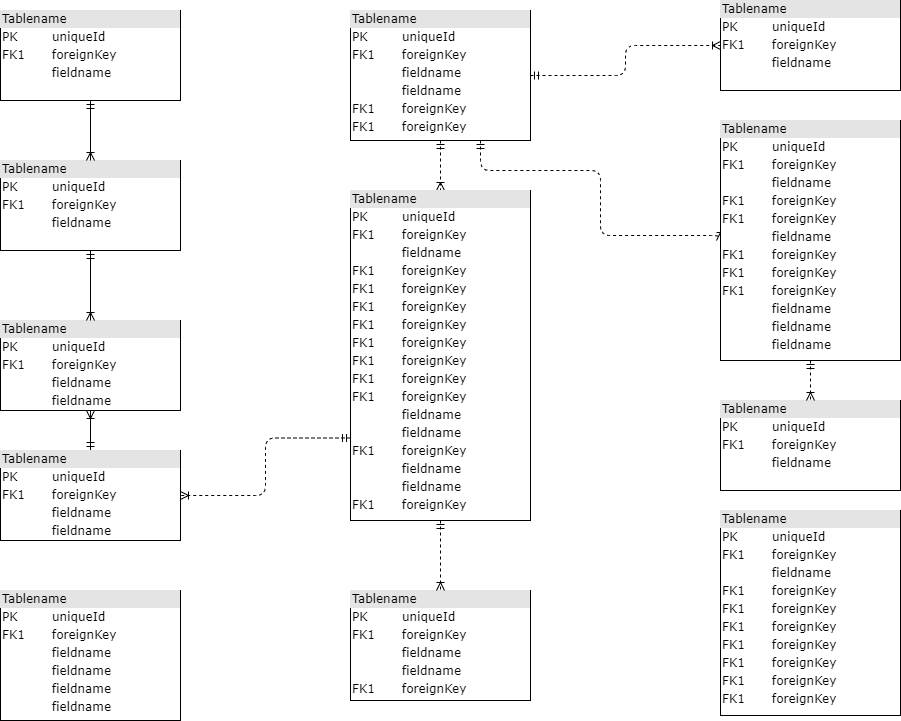

The diagram above was exported from draw.io. Its source (the exported page's mxGraphModel, read from the mxfile embedded in the PNG):
<mxGraphModel dx="1408" dy="748" grid="1" gridSize="10" guides="1" tooltips="1" connect="1" arrows="1" fold="1" page="1" pageScale="1" pageWidth="1100" pageHeight="850" background="none" math="0" shadow="0">
  <root>
    <mxCell id="0" />
    <mxCell id="1" parent="0" />
    <mxCell id="2ed32ef02a7f4228-1" value="&lt;div style=&quot;box-sizing:border-box;width:100%;background:#e4e4e4;padding:2px;&quot;&gt;Tablename&lt;/div&gt;&lt;table style=&quot;width:100%;font-size:1em;&quot; cellpadding=&quot;2&quot; cellspacing=&quot;0&quot;&gt;&lt;tr&gt;&lt;td&gt;PK&lt;/td&gt;&lt;td&gt;uniqueId&lt;/td&gt;&lt;/tr&gt;&lt;tr&gt;&lt;td&gt;FK1&lt;/td&gt;&lt;td&gt;foreignKey&lt;/td&gt;&lt;/tr&gt;&lt;tr&gt;&lt;td&gt;&lt;/td&gt;&lt;td&gt;fieldname&lt;/td&gt;&lt;/tr&gt;&lt;/table&gt;" style="verticalAlign=top;align=left;overflow=fill;html=1;rounded=0;shadow=0;comic=0;labelBackgroundColor=none;strokeWidth=1;fontFamily=Verdana;fontSize=12" parent="1" vertex="1">
      <mxGeometry x="110" y="100" width="180" height="90" as="geometry" />
    </mxCell>
    <mxCell id="2ed32ef02a7f4228-18" style="edgeStyle=orthogonalEdgeStyle;html=1;entryX=0.5;entryY=0;dashed=1;labelBackgroundColor=none;startArrow=ERmandOne;endArrow=ERoneToMany;fontFamily=Verdana;fontSize=12;align=left;" parent="1" source="2ed32ef02a7f4228-2" target="2ed32ef02a7f4228-8" edge="1">
      <mxGeometry relative="1" as="geometry" />
    </mxCell>
    <mxCell id="2ed32ef02a7f4228-19" style="edgeStyle=orthogonalEdgeStyle;html=1;dashed=1;labelBackgroundColor=none;startArrow=ERmandOne;endArrow=ERoneToMany;fontFamily=Verdana;fontSize=12;align=left;entryX=0;entryY=0.5;" parent="1" source="2ed32ef02a7f4228-2" target="2ed32ef02a7f4228-10" edge="1">
      <mxGeometry relative="1" as="geometry">
        <Array as="points">
          <mxPoint x="590" y="260" />
          <mxPoint x="710" y="260" />
          <mxPoint x="710" y="325" />
        </Array>
      </mxGeometry>
    </mxCell>
    <mxCell id="2ed32ef02a7f4228-20" style="edgeStyle=orthogonalEdgeStyle;html=1;dashed=1;labelBackgroundColor=none;startArrow=ERmandOne;endArrow=ERoneToMany;fontFamily=Verdana;fontSize=12;align=left;" parent="1" source="2ed32ef02a7f4228-2" target="2ed32ef02a7f4228-11" edge="1">
      <mxGeometry relative="1" as="geometry" />
    </mxCell>
    <mxCell id="2ed32ef02a7f4228-2" value="&lt;div style=&quot;box-sizing: border-box ; width: 100% ; background: #e4e4e4 ; padding: 2px&quot;&gt;Tablename&lt;/div&gt;&lt;table style=&quot;width: 100% ; font-size: 1em&quot; cellpadding=&quot;2&quot; cellspacing=&quot;0&quot;&gt;&lt;tbody&gt;&lt;tr&gt;&lt;td&gt;PK&lt;/td&gt;&lt;td&gt;uniqueId&lt;/td&gt;&lt;/tr&gt;&lt;tr&gt;&lt;td&gt;FK1&lt;/td&gt;&lt;td&gt;foreignKey&lt;/td&gt;&lt;/tr&gt;&lt;tr&gt;&lt;td&gt;&lt;/td&gt;&lt;td&gt;fieldname&lt;/td&gt;&lt;/tr&gt;&lt;tr&gt;&lt;td&gt;&lt;br&gt;&lt;/td&gt;&lt;td&gt;fieldname&lt;br&gt;&lt;/td&gt;&lt;/tr&gt;&lt;tr&gt;&lt;td&gt;FK1&lt;br&gt;&lt;/td&gt;&lt;td&gt;foreignKey&lt;br&gt;&lt;/td&gt;&lt;/tr&gt;&lt;tr&gt;&lt;td&gt;FK1&lt;br&gt;&lt;/td&gt;&lt;td&gt;foreignKey&lt;br&gt;&lt;/td&gt;&lt;/tr&gt;&lt;/tbody&gt;&lt;/table&gt;" style="verticalAlign=top;align=left;overflow=fill;html=1;rounded=0;shadow=0;comic=0;labelBackgroundColor=none;strokeWidth=1;fontFamily=Verdana;fontSize=12" parent="1" vertex="1">
      <mxGeometry x="460" y="100" width="180" height="130" as="geometry" />
    </mxCell>
    <mxCell id="2ed32ef02a7f4228-16" style="edgeStyle=orthogonalEdgeStyle;html=1;labelBackgroundColor=none;startArrow=ERmandOne;endArrow=ERoneToMany;fontFamily=Verdana;fontSize=12;align=left;" parent="1" source="2ed32ef02a7f4228-3" target="2ed32ef02a7f4228-4" edge="1">
      <mxGeometry relative="1" as="geometry" />
    </mxCell>
    <mxCell id="2ed32ef02a7f4228-22" style="edgeStyle=orthogonalEdgeStyle;html=1;exitX=0;exitY=0.75;entryX=1;entryY=0.5;dashed=1;labelBackgroundColor=none;startArrow=ERmandOne;endArrow=ERoneToMany;fontFamily=Verdana;fontSize=12;align=left;" parent="1" source="2ed32ef02a7f4228-8" target="2ed32ef02a7f4228-3" edge="1">
      <mxGeometry relative="1" as="geometry" />
    </mxCell>
    <mxCell id="2ed32ef02a7f4228-3" value="&lt;div style=&quot;box-sizing: border-box ; width: 100% ; background: #e4e4e4 ; padding: 2px&quot;&gt;Tablename&lt;/div&gt;&lt;table style=&quot;width: 100% ; font-size: 1em&quot; cellpadding=&quot;2&quot; cellspacing=&quot;0&quot;&gt;&lt;tbody&gt;&lt;tr&gt;&lt;td&gt;PK&lt;/td&gt;&lt;td&gt;uniqueId&lt;/td&gt;&lt;/tr&gt;&lt;tr&gt;&lt;td&gt;FK1&lt;/td&gt;&lt;td&gt;foreignKey&lt;/td&gt;&lt;/tr&gt;&lt;tr&gt;&lt;td&gt;&lt;/td&gt;&lt;td&gt;fieldname&lt;/td&gt;&lt;/tr&gt;&lt;tr&gt;&lt;td&gt;&lt;br&gt;&lt;/td&gt;&lt;td&gt;fieldname&lt;br&gt;&lt;/td&gt;&lt;/tr&gt;&lt;/tbody&gt;&lt;/table&gt;" style="verticalAlign=top;align=left;overflow=fill;html=1;rounded=0;shadow=0;comic=0;labelBackgroundColor=none;strokeWidth=1;fontFamily=Verdana;fontSize=12" parent="1" vertex="1">
      <mxGeometry x="110" y="540" width="180" height="90" as="geometry" />
    </mxCell>
    <mxCell id="2ed32ef02a7f4228-4" value="&lt;div style=&quot;box-sizing: border-box ; width: 100% ; background: #e4e4e4 ; padding: 2px&quot;&gt;Tablename&lt;/div&gt;&lt;table style=&quot;width: 100% ; font-size: 1em&quot; cellpadding=&quot;2&quot; cellspacing=&quot;0&quot;&gt;&lt;tbody&gt;&lt;tr&gt;&lt;td&gt;PK&lt;/td&gt;&lt;td&gt;uniqueId&lt;/td&gt;&lt;/tr&gt;&lt;tr&gt;&lt;td&gt;FK1&lt;/td&gt;&lt;td&gt;foreignKey&lt;/td&gt;&lt;/tr&gt;&lt;tr&gt;&lt;td&gt;&lt;/td&gt;&lt;td&gt;fieldname&lt;/td&gt;&lt;/tr&gt;&lt;tr&gt;&lt;td&gt;&lt;br&gt;&lt;/td&gt;&lt;td&gt;fieldname&lt;br&gt;&lt;/td&gt;&lt;/tr&gt;&lt;/tbody&gt;&lt;/table&gt;" style="verticalAlign=top;align=left;overflow=fill;html=1;rounded=0;shadow=0;comic=0;labelBackgroundColor=none;strokeWidth=1;fontFamily=Verdana;fontSize=12" parent="1" vertex="1">
      <mxGeometry x="110" y="410" width="180" height="90" as="geometry" />
    </mxCell>
    <mxCell id="2ed32ef02a7f4228-15" style="edgeStyle=orthogonalEdgeStyle;html=1;entryX=0.5;entryY=0;labelBackgroundColor=none;startArrow=ERmandOne;endArrow=ERoneToMany;fontFamily=Verdana;fontSize=12;align=left;" parent="1" source="2ed32ef02a7f4228-5" target="2ed32ef02a7f4228-4" edge="1">
      <mxGeometry relative="1" as="geometry" />
    </mxCell>
    <mxCell id="2ed32ef02a7f4228-5" value="&lt;div style=&quot;box-sizing:border-box;width:100%;background:#e4e4e4;padding:2px;&quot;&gt;Tablename&lt;/div&gt;&lt;table style=&quot;width:100%;font-size:1em;&quot; cellpadding=&quot;2&quot; cellspacing=&quot;0&quot;&gt;&lt;tr&gt;&lt;td&gt;PK&lt;/td&gt;&lt;td&gt;uniqueId&lt;/td&gt;&lt;/tr&gt;&lt;tr&gt;&lt;td&gt;FK1&lt;/td&gt;&lt;td&gt;foreignKey&lt;/td&gt;&lt;/tr&gt;&lt;tr&gt;&lt;td&gt;&lt;/td&gt;&lt;td&gt;fieldname&lt;/td&gt;&lt;/tr&gt;&lt;/table&gt;" style="verticalAlign=top;align=left;overflow=fill;html=1;rounded=0;shadow=0;comic=0;labelBackgroundColor=none;strokeWidth=1;fontFamily=Verdana;fontSize=12" parent="1" vertex="1">
      <mxGeometry x="110" y="250" width="180" height="90" as="geometry" />
    </mxCell>
    <mxCell id="2ed32ef02a7f4228-6" value="&lt;div style=&quot;box-sizing: border-box ; width: 100% ; background: #e4e4e4 ; padding: 2px&quot;&gt;Tablename&lt;/div&gt;&lt;table style=&quot;width: 100% ; font-size: 1em&quot; cellpadding=&quot;2&quot; cellspacing=&quot;0&quot;&gt;&lt;tbody&gt;&lt;tr&gt;&lt;td&gt;PK&lt;/td&gt;&lt;td&gt;uniqueId&lt;/td&gt;&lt;/tr&gt;&lt;tr&gt;&lt;td&gt;FK1&lt;/td&gt;&lt;td&gt;foreignKey&lt;/td&gt;&lt;/tr&gt;&lt;tr&gt;&lt;td&gt;&lt;/td&gt;&lt;td&gt;fieldname&lt;/td&gt;&lt;/tr&gt;&lt;tr&gt;&lt;td&gt;FK1&lt;br&gt;&lt;/td&gt;&lt;td&gt;foreignKey&lt;br&gt;&lt;/td&gt;&lt;/tr&gt;&lt;tr&gt;&lt;td&gt;FK1&lt;br&gt;&lt;/td&gt;&lt;td&gt;foreignKey&lt;br&gt;&lt;/td&gt;&lt;/tr&gt;&lt;tr&gt;&lt;td&gt;FK1&lt;br&gt;&lt;/td&gt;&lt;td&gt;foreignKey&lt;br&gt;&lt;/td&gt;&lt;/tr&gt;&lt;tr&gt;&lt;td&gt;FK1&lt;br&gt;&lt;/td&gt;&lt;td&gt;foreignKey&lt;br&gt;&lt;/td&gt;&lt;/tr&gt;&lt;tr&gt;&lt;td&gt;FK1&lt;br&gt;&lt;/td&gt;&lt;td&gt;foreignKey&lt;br&gt;&lt;/td&gt;&lt;/tr&gt;&lt;tr&gt;&lt;td&gt;FK1&lt;br&gt;&lt;/td&gt;&lt;td&gt;foreignKey&lt;br&gt;&lt;/td&gt;&lt;/tr&gt;&lt;tr&gt;&lt;td&gt;FK1&lt;br&gt;&lt;/td&gt;&lt;td&gt;foreignKey&lt;br&gt;&lt;/td&gt;&lt;/tr&gt;&lt;/tbody&gt;&lt;/table&gt;" style="verticalAlign=top;align=left;overflow=fill;html=1;rounded=0;shadow=0;comic=0;labelBackgroundColor=none;strokeWidth=1;fontFamily=Verdana;fontSize=12" parent="1" vertex="1">
      <mxGeometry x="830" y="600" width="180" height="205" as="geometry" />
    </mxCell>
    <mxCell id="2ed32ef02a7f4228-7" value="&lt;div style=&quot;box-sizing: border-box ; width: 100% ; background: #e4e4e4 ; padding: 2px&quot;&gt;Tablename&lt;/div&gt;&lt;table style=&quot;width: 100% ; font-size: 1em&quot; cellpadding=&quot;2&quot; cellspacing=&quot;0&quot;&gt;&lt;tbody&gt;&lt;tr&gt;&lt;td&gt;PK&lt;/td&gt;&lt;td&gt;uniqueId&lt;/td&gt;&lt;/tr&gt;&lt;tr&gt;&lt;td&gt;FK1&lt;/td&gt;&lt;td&gt;foreignKey&lt;/td&gt;&lt;/tr&gt;&lt;tr&gt;&lt;td&gt;&lt;/td&gt;&lt;td&gt;fieldname&lt;/td&gt;&lt;/tr&gt;&lt;tr&gt;&lt;td&gt;&lt;br&gt;&lt;/td&gt;&lt;td&gt;fieldname&lt;br&gt;&lt;/td&gt;&lt;/tr&gt;&lt;tr&gt;&lt;td&gt;FK1&lt;br&gt;&lt;/td&gt;&lt;td&gt;foreignKey&lt;br&gt;&lt;/td&gt;&lt;/tr&gt;&lt;/tbody&gt;&lt;/table&gt;" style="verticalAlign=top;align=left;overflow=fill;html=1;rounded=0;shadow=0;comic=0;labelBackgroundColor=none;strokeWidth=1;fontFamily=Verdana;fontSize=12" parent="1" vertex="1">
      <mxGeometry x="460" y="680" width="180" height="110" as="geometry" />
    </mxCell>
    <mxCell id="2ed32ef02a7f4228-17" style="edgeStyle=orthogonalEdgeStyle;html=1;entryX=0.5;entryY=0;labelBackgroundColor=none;startArrow=ERmandOne;endArrow=ERoneToMany;fontFamily=Verdana;fontSize=12;align=left;dashed=1;" parent="1" source="2ed32ef02a7f4228-8" target="2ed32ef02a7f4228-7" edge="1">
      <mxGeometry relative="1" as="geometry" />
    </mxCell>
    <mxCell id="2ed32ef02a7f4228-8" value="&lt;div style=&quot;box-sizing: border-box ; width: 100% ; background: #e4e4e4 ; padding: 2px&quot;&gt;Tablename&lt;/div&gt;&lt;table style=&quot;width: 100% ; font-size: 1em&quot; cellpadding=&quot;2&quot; cellspacing=&quot;0&quot;&gt;&lt;tbody&gt;&lt;tr&gt;&lt;td&gt;PK&lt;/td&gt;&lt;td&gt;uniqueId&lt;/td&gt;&lt;/tr&gt;&lt;tr&gt;&lt;td&gt;FK1&lt;/td&gt;&lt;td&gt;foreignKey&lt;/td&gt;&lt;/tr&gt;&lt;tr&gt;&lt;td&gt;&lt;/td&gt;&lt;td&gt;fieldname&lt;/td&gt;&lt;/tr&gt;&lt;tr&gt;&lt;td&gt;FK1&lt;br&gt;&lt;/td&gt;&lt;td&gt;foreignKey&lt;br&gt;&lt;/td&gt;&lt;/tr&gt;&lt;tr&gt;&lt;td&gt;FK1&lt;br&gt;&lt;/td&gt;&lt;td&gt;foreignKey&lt;br&gt;&lt;/td&gt;&lt;/tr&gt;&lt;tr&gt;&lt;td&gt;FK1&lt;br&gt;&lt;/td&gt;&lt;td&gt;foreignKey&lt;br&gt;&lt;/td&gt;&lt;/tr&gt;&lt;tr&gt;&lt;td&gt;FK1&lt;br&gt;&lt;/td&gt;&lt;td&gt;foreignKey&lt;br&gt;&lt;/td&gt;&lt;/tr&gt;&lt;tr&gt;&lt;td&gt;FK1&lt;br&gt;&lt;/td&gt;&lt;td&gt;foreignKey&lt;br&gt;&lt;/td&gt;&lt;/tr&gt;&lt;tr&gt;&lt;td&gt;FK1&lt;br&gt;&lt;/td&gt;&lt;td&gt;foreignKey&lt;br&gt;&lt;/td&gt;&lt;/tr&gt;&lt;tr&gt;&lt;td&gt;FK1&lt;br&gt;&lt;/td&gt;&lt;td&gt;foreignKey&lt;br&gt;&lt;/td&gt;&lt;/tr&gt;&lt;tr&gt;&lt;td&gt;FK1&lt;br&gt;&lt;/td&gt;&lt;td&gt;foreignKey&lt;br&gt;&lt;/td&gt;&lt;/tr&gt;&lt;tr&gt;&lt;td&gt;&lt;br&gt;&lt;/td&gt;&lt;td&gt;fieldname&lt;br&gt;&lt;/td&gt;&lt;/tr&gt;&lt;tr&gt;&lt;td&gt;&lt;br&gt;&lt;/td&gt;&lt;td&gt;fieldname&lt;br&gt;&lt;/td&gt;&lt;/tr&gt;&lt;tr&gt;&lt;td&gt;FK1&lt;br&gt;&lt;/td&gt;&lt;td&gt;foreignKey&lt;br&gt;&lt;/td&gt;&lt;/tr&gt;&lt;tr&gt;&lt;td&gt;&lt;br&gt;&lt;/td&gt;&lt;td&gt;fieldname&lt;br&gt;&lt;/td&gt;&lt;/tr&gt;&lt;tr&gt;&lt;td&gt;&lt;br&gt;&lt;/td&gt;&lt;td&gt;fieldname&lt;br&gt;&lt;/td&gt;&lt;/tr&gt;&lt;tr&gt;&lt;td&gt;FK1&lt;br&gt;&lt;/td&gt;&lt;td&gt;foreignKey&lt;br&gt;&lt;/td&gt;&lt;/tr&gt;&lt;/tbody&gt;&lt;/table&gt;" style="verticalAlign=top;align=left;overflow=fill;html=1;rounded=0;shadow=0;comic=0;labelBackgroundColor=none;strokeWidth=1;fontFamily=Verdana;fontSize=12" parent="1" vertex="1">
      <mxGeometry x="460" y="280" width="180" height="330" as="geometry" />
    </mxCell>
    <mxCell id="2ed32ef02a7f4228-9" value="&lt;div style=&quot;box-sizing:border-box;width:100%;background:#e4e4e4;padding:2px;&quot;&gt;Tablename&lt;/div&gt;&lt;table style=&quot;width:100%;font-size:1em;&quot; cellpadding=&quot;2&quot; cellspacing=&quot;0&quot;&gt;&lt;tr&gt;&lt;td&gt;PK&lt;/td&gt;&lt;td&gt;uniqueId&lt;/td&gt;&lt;/tr&gt;&lt;tr&gt;&lt;td&gt;FK1&lt;/td&gt;&lt;td&gt;foreignKey&lt;/td&gt;&lt;/tr&gt;&lt;tr&gt;&lt;td&gt;&lt;/td&gt;&lt;td&gt;fieldname&lt;/td&gt;&lt;/tr&gt;&lt;/table&gt;" style="verticalAlign=top;align=left;overflow=fill;html=1;rounded=0;shadow=0;comic=0;labelBackgroundColor=none;strokeWidth=1;fontFamily=Verdana;fontSize=12" parent="1" vertex="1">
      <mxGeometry x="830" y="490" width="180" height="90" as="geometry" />
    </mxCell>
    <mxCell id="2ed32ef02a7f4228-21" style="edgeStyle=orthogonalEdgeStyle;html=1;entryX=0.5;entryY=0;dashed=1;labelBackgroundColor=none;startArrow=ERmandOne;endArrow=ERoneToMany;fontFamily=Verdana;fontSize=12;align=left;" parent="1" source="2ed32ef02a7f4228-10" target="2ed32ef02a7f4228-9" edge="1">
      <mxGeometry relative="1" as="geometry" />
    </mxCell>
    <mxCell id="2ed32ef02a7f4228-10" value="&lt;div style=&quot;box-sizing: border-box ; width: 100% ; background: #e4e4e4 ; padding: 2px&quot;&gt;Tablename&lt;/div&gt;&lt;table style=&quot;width: 100% ; font-size: 1em&quot; cellpadding=&quot;2&quot; cellspacing=&quot;0&quot;&gt;&lt;tbody&gt;&lt;tr&gt;&lt;td&gt;PK&lt;/td&gt;&lt;td&gt;uniqueId&lt;/td&gt;&lt;/tr&gt;&lt;tr&gt;&lt;td&gt;FK1&lt;/td&gt;&lt;td&gt;foreignKey&lt;/td&gt;&lt;/tr&gt;&lt;tr&gt;&lt;td&gt;&lt;/td&gt;&lt;td&gt;fieldname&lt;/td&gt;&lt;/tr&gt;&lt;tr&gt;&lt;td&gt;FK1&lt;br&gt;&lt;/td&gt;&lt;td&gt;foreignKey&lt;br&gt;&lt;/td&gt;&lt;/tr&gt;&lt;tr&gt;&lt;td&gt;FK1&lt;br&gt;&lt;/td&gt;&lt;td&gt;foreignKey&lt;br&gt;&lt;/td&gt;&lt;/tr&gt;&lt;tr&gt;&lt;td&gt;&lt;br&gt;&lt;/td&gt;&lt;td&gt;fieldname&lt;br&gt;&lt;/td&gt;&lt;/tr&gt;&lt;tr&gt;&lt;td&gt;FK1&lt;br&gt;&lt;/td&gt;&lt;td&gt;foreignKey&lt;br&gt;&lt;/td&gt;&lt;/tr&gt;&lt;tr&gt;&lt;td&gt;FK1&lt;br&gt;&lt;/td&gt;&lt;td&gt;foreignKey&lt;br&gt;&lt;/td&gt;&lt;/tr&gt;&lt;tr&gt;&lt;td&gt;FK1&lt;br&gt;&lt;/td&gt;&lt;td&gt;foreignKey&lt;br&gt;&lt;/td&gt;&lt;/tr&gt;&lt;tr&gt;&lt;td&gt;&lt;br&gt;&lt;/td&gt;&lt;td&gt;fieldname&lt;br&gt;&lt;/td&gt;&lt;/tr&gt;&lt;tr&gt;&lt;td&gt;&lt;br&gt;&lt;/td&gt;&lt;td&gt;fieldname&lt;br&gt;&lt;/td&gt;&lt;/tr&gt;&lt;tr&gt;&lt;td&gt;&lt;br&gt;&lt;/td&gt;&lt;td&gt;fieldname&lt;br&gt;&lt;/td&gt;&lt;/tr&gt;&lt;/tbody&gt;&lt;/table&gt;" style="verticalAlign=top;align=left;overflow=fill;html=1;rounded=0;shadow=0;comic=0;labelBackgroundColor=none;strokeWidth=1;fontFamily=Verdana;fontSize=12" parent="1" vertex="1">
      <mxGeometry x="830" y="210" width="180" height="240" as="geometry" />
    </mxCell>
    <mxCell id="2ed32ef02a7f4228-11" value="&lt;div style=&quot;box-sizing:border-box;width:100%;background:#e4e4e4;padding:2px;&quot;&gt;Tablename&lt;/div&gt;&lt;table style=&quot;width:100%;font-size:1em;&quot; cellpadding=&quot;2&quot; cellspacing=&quot;0&quot;&gt;&lt;tr&gt;&lt;td&gt;PK&lt;/td&gt;&lt;td&gt;uniqueId&lt;/td&gt;&lt;/tr&gt;&lt;tr&gt;&lt;td&gt;FK1&lt;/td&gt;&lt;td&gt;foreignKey&lt;/td&gt;&lt;/tr&gt;&lt;tr&gt;&lt;td&gt;&lt;/td&gt;&lt;td&gt;fieldname&lt;/td&gt;&lt;/tr&gt;&lt;/table&gt;" style="verticalAlign=top;align=left;overflow=fill;html=1;rounded=0;shadow=0;comic=0;labelBackgroundColor=none;strokeWidth=1;fontFamily=Verdana;fontSize=12" parent="1" vertex="1">
      <mxGeometry x="830" y="90" width="180" height="90" as="geometry" />
    </mxCell>
    <mxCell id="2ed32ef02a7f4228-12" value="&lt;div style=&quot;box-sizing: border-box ; width: 100% ; background: #e4e4e4 ; padding: 2px&quot;&gt;Tablename&lt;/div&gt;&lt;table style=&quot;width: 100% ; font-size: 1em&quot; cellpadding=&quot;2&quot; cellspacing=&quot;0&quot;&gt;&lt;tbody&gt;&lt;tr&gt;&lt;td&gt;PK&lt;/td&gt;&lt;td&gt;uniqueId&lt;/td&gt;&lt;/tr&gt;&lt;tr&gt;&lt;td&gt;FK1&lt;/td&gt;&lt;td&gt;foreignKey&lt;/td&gt;&lt;/tr&gt;&lt;tr&gt;&lt;td&gt;&lt;/td&gt;&lt;td&gt;fieldname&lt;/td&gt;&lt;/tr&gt;&lt;tr&gt;&lt;td&gt;&lt;br&gt;&lt;/td&gt;&lt;td&gt;fieldname&lt;br&gt;&lt;/td&gt;&lt;/tr&gt;&lt;tr&gt;&lt;td&gt;&lt;br&gt;&lt;/td&gt;&lt;td&gt;fieldname&lt;br&gt;&lt;/td&gt;&lt;/tr&gt;&lt;tr&gt;&lt;td&gt;&lt;br&gt;&lt;/td&gt;&lt;td&gt;fieldname&lt;br&gt;&lt;/td&gt;&lt;/tr&gt;&lt;/tbody&gt;&lt;/table&gt;" style="verticalAlign=top;align=left;overflow=fill;html=1;rounded=0;shadow=0;comic=0;labelBackgroundColor=none;strokeWidth=1;fontFamily=Verdana;fontSize=12" parent="1" vertex="1">
      <mxGeometry x="110" y="680" width="180" height="130" as="geometry" />
    </mxCell>
    <mxCell id="2ed32ef02a7f4228-13" value="" style="edgeStyle=orthogonalEdgeStyle;html=1;endArrow=ERoneToMany;startArrow=ERmandOne;labelBackgroundColor=none;fontFamily=Verdana;fontSize=12;align=left;exitX=0.5;exitY=1;entryX=0.5;entryY=0;" parent="1" source="2ed32ef02a7f4228-1" target="2ed32ef02a7f4228-5" edge="1">
      <mxGeometry width="100" height="100" relative="1" as="geometry">
        <mxPoint x="350" y="370" as="sourcePoint" />
        <mxPoint x="450" y="270" as="targetPoint" />
      </mxGeometry>
    </mxCell>
  </root>
</mxGraphModel>